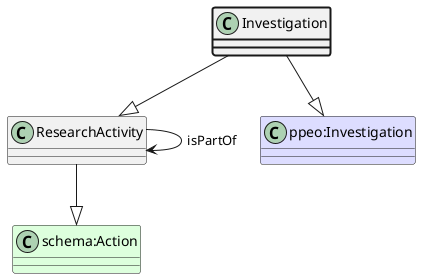

The diagram above was rendered by PlantUML. Its source (embedded in the PNG):
@startuml
class Investigation  #line.bold
class ResearchActivity  
class "schema:Action" #DDFFDD 
ResearchActivity --|> "schema:Action"
class ResearchActivity 
ResearchActivity ----> ResearchActivity : isPartOf
Investigation --|> ResearchActivity
class "ppeo:Investigation" #DDDDFF 
Investigation --|> "ppeo:Investigation"
@enduml